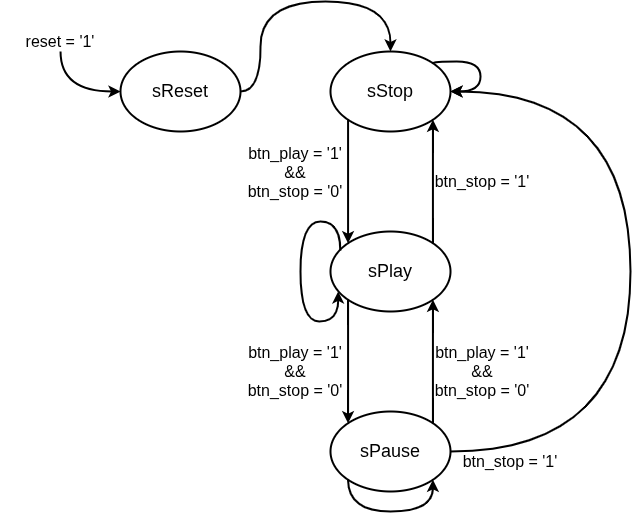

The diagram above was exported from draw.io. Its source (the exported page's mxGraphModel, read from the mxfile embedded in the PNG):
<mxGraphModel dx="983" dy="530" grid="1" gridSize="10" guides="1" tooltips="1" connect="1" arrows="1" fold="1" page="1" pageScale="1" pageWidth="3335" pageHeight="4705" math="0" shadow="0">
  <root>
    <mxCell id="0" />
    <mxCell id="1" parent="0" />
    <mxCell id="oUYwhTJ-mYe4KFqYi2MC-5" style="edgeStyle=orthogonalEdgeStyle;rounded=0;orthogonalLoop=1;jettySize=auto;html=1;curved=1;strokeWidth=2;exitX=1;exitY=0;exitDx=0;exitDy=0;entryX=1;entryY=1;entryDx=0;entryDy=0;" parent="1" source="oUYwhTJ-mYe4KFqYi2MC-2" target="oUYwhTJ-mYe4KFqYi2MC-1" edge="1">
      <mxGeometry relative="1" as="geometry" />
    </mxCell>
    <mxCell id="6MmvwkCVMXtv_4u6O0Uy-4" style="edgeStyle=orthogonalEdgeStyle;rounded=0;orthogonalLoop=1;jettySize=auto;html=1;entryX=0;entryY=0;entryDx=0;entryDy=0;exitX=0;exitY=1;exitDx=0;exitDy=0;strokeWidth=2;" parent="1" source="oUYwhTJ-mYe4KFqYi2MC-1" target="oUYwhTJ-mYe4KFqYi2MC-2" edge="1">
      <mxGeometry relative="1" as="geometry" />
    </mxCell>
    <mxCell id="oUYwhTJ-mYe4KFqYi2MC-1" value="&lt;font style=&quot;font-size: 18px;&quot;&gt;sStop&lt;/font&gt;" style="ellipse;whiteSpace=wrap;html=1;strokeWidth=2;" parent="1" vertex="1">
      <mxGeometry x="400" y="120" width="120" height="80" as="geometry" />
    </mxCell>
    <mxCell id="oUYwhTJ-mYe4KFqYi2MC-7" style="edgeStyle=orthogonalEdgeStyle;rounded=0;orthogonalLoop=1;jettySize=auto;html=1;entryX=0;entryY=0;entryDx=0;entryDy=0;curved=1;exitX=0;exitY=1;exitDx=0;exitDy=0;strokeWidth=2;" parent="1" source="oUYwhTJ-mYe4KFqYi2MC-2" target="oUYwhTJ-mYe4KFqYi2MC-6" edge="1">
      <mxGeometry relative="1" as="geometry" />
    </mxCell>
    <mxCell id="oUYwhTJ-mYe4KFqYi2MC-2" value="&lt;font style=&quot;font-size: 18px;&quot;&gt;sPlay&lt;/font&gt;" style="ellipse;whiteSpace=wrap;html=1;strokeWidth=2;" parent="1" vertex="1">
      <mxGeometry x="400" y="300" width="120" height="80" as="geometry" />
    </mxCell>
    <mxCell id="oUYwhTJ-mYe4KFqYi2MC-4" style="edgeStyle=orthogonalEdgeStyle;rounded=0;orthogonalLoop=1;jettySize=auto;html=1;entryX=0.5;entryY=0;entryDx=0;entryDy=0;curved=1;strokeWidth=2;exitX=1;exitY=0.5;exitDx=0;exitDy=0;" parent="1" source="oUYwhTJ-mYe4KFqYi2MC-3" target="oUYwhTJ-mYe4KFqYi2MC-1" edge="1">
      <mxGeometry relative="1" as="geometry">
        <Array as="points">
          <mxPoint x="330" y="160" />
          <mxPoint x="330" y="70" />
          <mxPoint x="460" y="70" />
        </Array>
      </mxGeometry>
    </mxCell>
    <mxCell id="oUYwhTJ-mYe4KFqYi2MC-3" value="&lt;font style=&quot;font-size: 18px;&quot;&gt;sReset&lt;/font&gt;" style="ellipse;whiteSpace=wrap;html=1;strokeWidth=2;" parent="1" vertex="1">
      <mxGeometry x="190" y="120" width="120" height="80" as="geometry" />
    </mxCell>
    <mxCell id="oUYwhTJ-mYe4KFqYi2MC-8" style="edgeStyle=orthogonalEdgeStyle;rounded=0;orthogonalLoop=1;jettySize=auto;html=1;entryX=1;entryY=1;entryDx=0;entryDy=0;exitX=1;exitY=0;exitDx=0;exitDy=0;curved=1;strokeWidth=2;" parent="1" source="oUYwhTJ-mYe4KFqYi2MC-6" target="oUYwhTJ-mYe4KFqYi2MC-2" edge="1">
      <mxGeometry relative="1" as="geometry" />
    </mxCell>
    <mxCell id="oUYwhTJ-mYe4KFqYi2MC-9" style="edgeStyle=orthogonalEdgeStyle;rounded=0;orthogonalLoop=1;jettySize=auto;html=1;entryX=1;entryY=0.5;entryDx=0;entryDy=0;exitX=1;exitY=0.5;exitDx=0;exitDy=0;curved=1;strokeWidth=2;" parent="1" source="oUYwhTJ-mYe4KFqYi2MC-6" target="oUYwhTJ-mYe4KFqYi2MC-1" edge="1">
      <mxGeometry relative="1" as="geometry">
        <Array as="points">
          <mxPoint x="700" y="520" />
          <mxPoint x="700" y="160" />
        </Array>
      </mxGeometry>
    </mxCell>
    <mxCell id="oUYwhTJ-mYe4KFqYi2MC-6" value="&lt;font style=&quot;font-size: 18px;&quot;&gt;sPause&lt;/font&gt;" style="ellipse;whiteSpace=wrap;html=1;strokeWidth=2;" parent="1" vertex="1">
      <mxGeometry x="400" y="480" width="120" height="80" as="geometry" />
    </mxCell>
    <mxCell id="oUYwhTJ-mYe4KFqYi2MC-11" value="&lt;font style=&quot;font-size: 16px;&quot;&gt;btn_play = '1'&lt;/font&gt;&lt;div&gt;&lt;font style=&quot;font-size: 16px;&quot;&gt;&amp;amp;&amp;amp;&lt;/font&gt;&lt;/div&gt;&lt;div&gt;&lt;font style=&quot;font-size: 16px;&quot;&gt;&lt;span style=&quot;background-color: transparent; color: light-dark(rgb(0, 0, 0), rgb(255, 255, 255));&quot;&gt;btn_&lt;/span&gt;stop = '0'&lt;/font&gt;&lt;/div&gt;" style="text;html=1;align=center;verticalAlign=middle;whiteSpace=wrap;rounded=0;" parent="1" vertex="1">
      <mxGeometry x="502" y="410" width="100" height="60" as="geometry" />
    </mxCell>
    <mxCell id="oUYwhTJ-mYe4KFqYi2MC-12" style="edgeStyle=orthogonalEdgeStyle;rounded=0;orthogonalLoop=1;jettySize=auto;html=1;entryX=1;entryY=1;entryDx=0;entryDy=0;exitX=0;exitY=1;exitDx=0;exitDy=0;curved=1;strokeWidth=2;" parent="1" source="oUYwhTJ-mYe4KFqYi2MC-6" target="oUYwhTJ-mYe4KFqYi2MC-6" edge="1">
      <mxGeometry relative="1" as="geometry">
        <Array as="points">
          <mxPoint x="418" y="580" />
          <mxPoint x="502" y="580" />
        </Array>
      </mxGeometry>
    </mxCell>
    <mxCell id="oUYwhTJ-mYe4KFqYi2MC-14" value="&lt;font style=&quot;font-size: 16px;&quot;&gt;btn_stop = '1'&lt;/font&gt;" style="text;html=1;align=center;verticalAlign=middle;whiteSpace=wrap;rounded=0;" parent="1" vertex="1">
      <mxGeometry x="520" y="520" width="120" height="20" as="geometry" />
    </mxCell>
    <mxCell id="oUYwhTJ-mYe4KFqYi2MC-15" value="&lt;font style=&quot;font-size: 16px;&quot;&gt;btn_stop = '1'&lt;/font&gt;" style="text;html=1;align=center;verticalAlign=middle;whiteSpace=wrap;rounded=0;" parent="1" vertex="1">
      <mxGeometry x="492" y="240" width="120" height="20" as="geometry" />
    </mxCell>
    <mxCell id="oUYwhTJ-mYe4KFqYi2MC-19" value="&lt;font style=&quot;font-size: 16px;&quot;&gt;btn_play = '1'&lt;/font&gt;&lt;div&gt;&lt;font style=&quot;font-size: 16px;&quot;&gt;&amp;amp;&amp;amp;&lt;/font&gt;&lt;/div&gt;&lt;div&gt;&lt;font style=&quot;font-size: 16px;&quot;&gt;&lt;span style=&quot;background-color: transparent; color: light-dark(rgb(0, 0, 0), rgb(255, 255, 255));&quot;&gt;btn_&lt;/span&gt;stop = '0'&lt;/font&gt;&lt;/div&gt;" style="text;html=1;align=center;verticalAlign=middle;whiteSpace=wrap;rounded=0;" parent="1" vertex="1">
      <mxGeometry x="315" y="211" width="100" height="60" as="geometry" />
    </mxCell>
    <mxCell id="oUYwhTJ-mYe4KFqYi2MC-20" style="edgeStyle=orthogonalEdgeStyle;rounded=0;orthogonalLoop=1;jettySize=auto;html=1;entryX=1;entryY=0.5;entryDx=0;entryDy=0;curved=1;exitX=1;exitY=0;exitDx=0;exitDy=0;strokeWidth=2;" parent="1" source="oUYwhTJ-mYe4KFqYi2MC-1" target="oUYwhTJ-mYe4KFqYi2MC-1" edge="1">
      <mxGeometry relative="1" as="geometry">
        <Array as="points">
          <mxPoint x="502" y="130" />
          <mxPoint x="550" y="130" />
          <mxPoint x="550" y="160" />
        </Array>
      </mxGeometry>
    </mxCell>
    <mxCell id="oUYwhTJ-mYe4KFqYi2MC-24" style="edgeStyle=orthogonalEdgeStyle;rounded=0;orthogonalLoop=1;jettySize=auto;html=1;entryX=0;entryY=0.5;entryDx=0;entryDy=0;strokeWidth=2;curved=1;" parent="1" source="oUYwhTJ-mYe4KFqYi2MC-23" target="oUYwhTJ-mYe4KFqYi2MC-3" edge="1">
      <mxGeometry relative="1" as="geometry">
        <Array as="points">
          <mxPoint x="130" y="160" />
        </Array>
      </mxGeometry>
    </mxCell>
    <mxCell id="oUYwhTJ-mYe4KFqYi2MC-23" value="&lt;font style=&quot;font-size: 16px;&quot;&gt;reset = '1'&lt;/font&gt;" style="text;html=1;align=center;verticalAlign=middle;whiteSpace=wrap;rounded=0;" parent="1" vertex="1">
      <mxGeometry x="70" y="100" width="120" height="20" as="geometry" />
    </mxCell>
    <mxCell id="6mhlnze1a3mbH4qIk7al-1" value="&lt;font style=&quot;font-size: 16px;&quot;&gt;btn_play = '1'&lt;/font&gt;&lt;div&gt;&lt;font style=&quot;font-size: 16px;&quot;&gt;&amp;amp;&amp;amp;&lt;/font&gt;&lt;/div&gt;&lt;div&gt;&lt;font style=&quot;font-size: 16px;&quot;&gt;&lt;span style=&quot;background-color: transparent; color: light-dark(rgb(0, 0, 0), rgb(255, 255, 255));&quot;&gt;btn_&lt;/span&gt;stop = '0'&lt;/font&gt;&lt;/div&gt;" style="text;html=1;align=center;verticalAlign=middle;whiteSpace=wrap;rounded=0;" parent="1" vertex="1">
      <mxGeometry x="315" y="410" width="100" height="60" as="geometry" />
    </mxCell>
    <mxCell id="6MmvwkCVMXtv_4u6O0Uy-1" style="edgeStyle=orthogonalEdgeStyle;rounded=0;orthogonalLoop=1;jettySize=auto;html=1;entryX=0.064;entryY=0.749;entryDx=0;entryDy=0;exitX=0.082;exitY=0.239;exitDx=0;exitDy=0;curved=1;strokeWidth=2;exitPerimeter=0;entryPerimeter=0;" parent="1" source="oUYwhTJ-mYe4KFqYi2MC-2" target="oUYwhTJ-mYe4KFqYi2MC-2" edge="1">
      <mxGeometry relative="1" as="geometry">
        <Array as="points">
          <mxPoint x="410" y="290" />
          <mxPoint x="370" y="290" />
          <mxPoint x="370" y="390" />
          <mxPoint x="408" y="390" />
        </Array>
      </mxGeometry>
    </mxCell>
  </root>
</mxGraphModel>